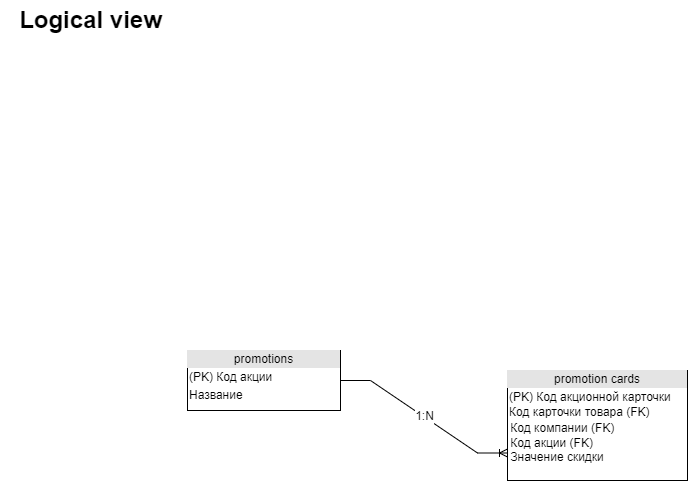

The diagram above was exported from draw.io. Its source (the exported page's mxGraphModel, read from the mxfile embedded in the PNG):
<mxGraphModel dx="2249" dy="737" grid="1" gridSize="10" guides="1" tooltips="1" connect="1" arrows="1" fold="1" page="1" pageScale="1" pageWidth="827" pageHeight="1169" math="0" shadow="0">
  <root>
    <mxCell id="0" />
    <mxCell id="1" parent="0" />
    <mxCell id="g2bVAlPtoVbqO3j8gvs--1" value="Logical view" style="text;strokeColor=none;fillColor=none;html=1;fontSize=24;fontStyle=1;verticalAlign=middle;align=center;" parent="1" vertex="1">
      <mxGeometry x="-827" width="180" height="40" as="geometry" />
    </mxCell>
    <mxCell id="g2bVAlPtoVbqO3j8gvs--2" value="&lt;div style=&quot;text-align: center; box-sizing: border-box; width: 100%; background: rgb(228, 228, 228); padding: 2px;&quot;&gt;promotion cards&lt;/div&gt;&lt;table style=&quot;width:100%;font-size:1em;&quot; cellpadding=&quot;2&quot; cellspacing=&quot;0&quot;&gt;&lt;tbody&gt;&lt;tr&gt;&lt;td&gt;(PK) Код акционной карточки&lt;br&gt;Код карточки товара (FK)&lt;/td&gt;&lt;td&gt;&lt;/td&gt;&lt;/tr&gt;&lt;/tbody&gt;&lt;/table&gt;&lt;span style=&quot;&quot;&gt;&amp;nbsp;Код компании (FK)&lt;br&gt;&amp;nbsp;Код акции (FK)&lt;br&gt;&amp;nbsp;Значение скидки&lt;br&gt;&lt;/span&gt;" style="verticalAlign=top;align=left;overflow=fill;html=1;" parent="1" vertex="1">
      <mxGeometry x="-320" y="370" width="180" height="110" as="geometry" />
    </mxCell>
    <mxCell id="g2bVAlPtoVbqO3j8gvs--3" style="edgeStyle=orthogonalEdgeStyle;rounded=0;orthogonalLoop=1;jettySize=auto;html=1;exitX=0.5;exitY=1;exitDx=0;exitDy=0;" parent="1" source="g2bVAlPtoVbqO3j8gvs--2" target="g2bVAlPtoVbqO3j8gvs--2" edge="1">
      <mxGeometry relative="1" as="geometry" />
    </mxCell>
    <mxCell id="g2bVAlPtoVbqO3j8gvs--4" value="&lt;div style=&quot;text-align: center; box-sizing: border-box; width: 100%; background: rgb(228, 228, 228); padding: 2px;&quot;&gt;promotions&lt;/div&gt;&lt;table style=&quot;width:100%;font-size:1em;&quot; cellpadding=&quot;2&quot; cellspacing=&quot;0&quot;&gt;&lt;tbody&gt;&lt;tr&gt;&lt;td&gt;(PK) Код акции&lt;/td&gt;&lt;td&gt;&lt;br&gt;&lt;/td&gt;&lt;/tr&gt;&lt;tr&gt;&lt;td&gt;Название&lt;/td&gt;&lt;td&gt;&lt;br&gt;&lt;/td&gt;&lt;/tr&gt;&lt;/tbody&gt;&lt;/table&gt;&lt;span style=&quot;&quot;&gt;&lt;br&gt;&lt;/span&gt;" style="verticalAlign=top;align=left;overflow=fill;html=1;" parent="1" vertex="1">
      <mxGeometry x="-640" y="350" width="153" height="60" as="geometry" />
    </mxCell>
    <mxCell id="g2bVAlPtoVbqO3j8gvs--8" value="1:N" style="edgeStyle=entityRelationEdgeStyle;fontSize=12;html=1;endArrow=ERoneToMany;rounded=0;exitX=1;exitY=0.5;exitDx=0;exitDy=0;entryX=0;entryY=0.75;entryDx=0;entryDy=0;" parent="1" source="g2bVAlPtoVbqO3j8gvs--4" target="g2bVAlPtoVbqO3j8gvs--2" edge="1">
      <mxGeometry width="100" height="100" relative="1" as="geometry">
        <mxPoint x="-220" y="440" as="sourcePoint" />
        <mxPoint x="-120" y="340" as="targetPoint" />
      </mxGeometry>
    </mxCell>
  </root>
</mxGraphModel>